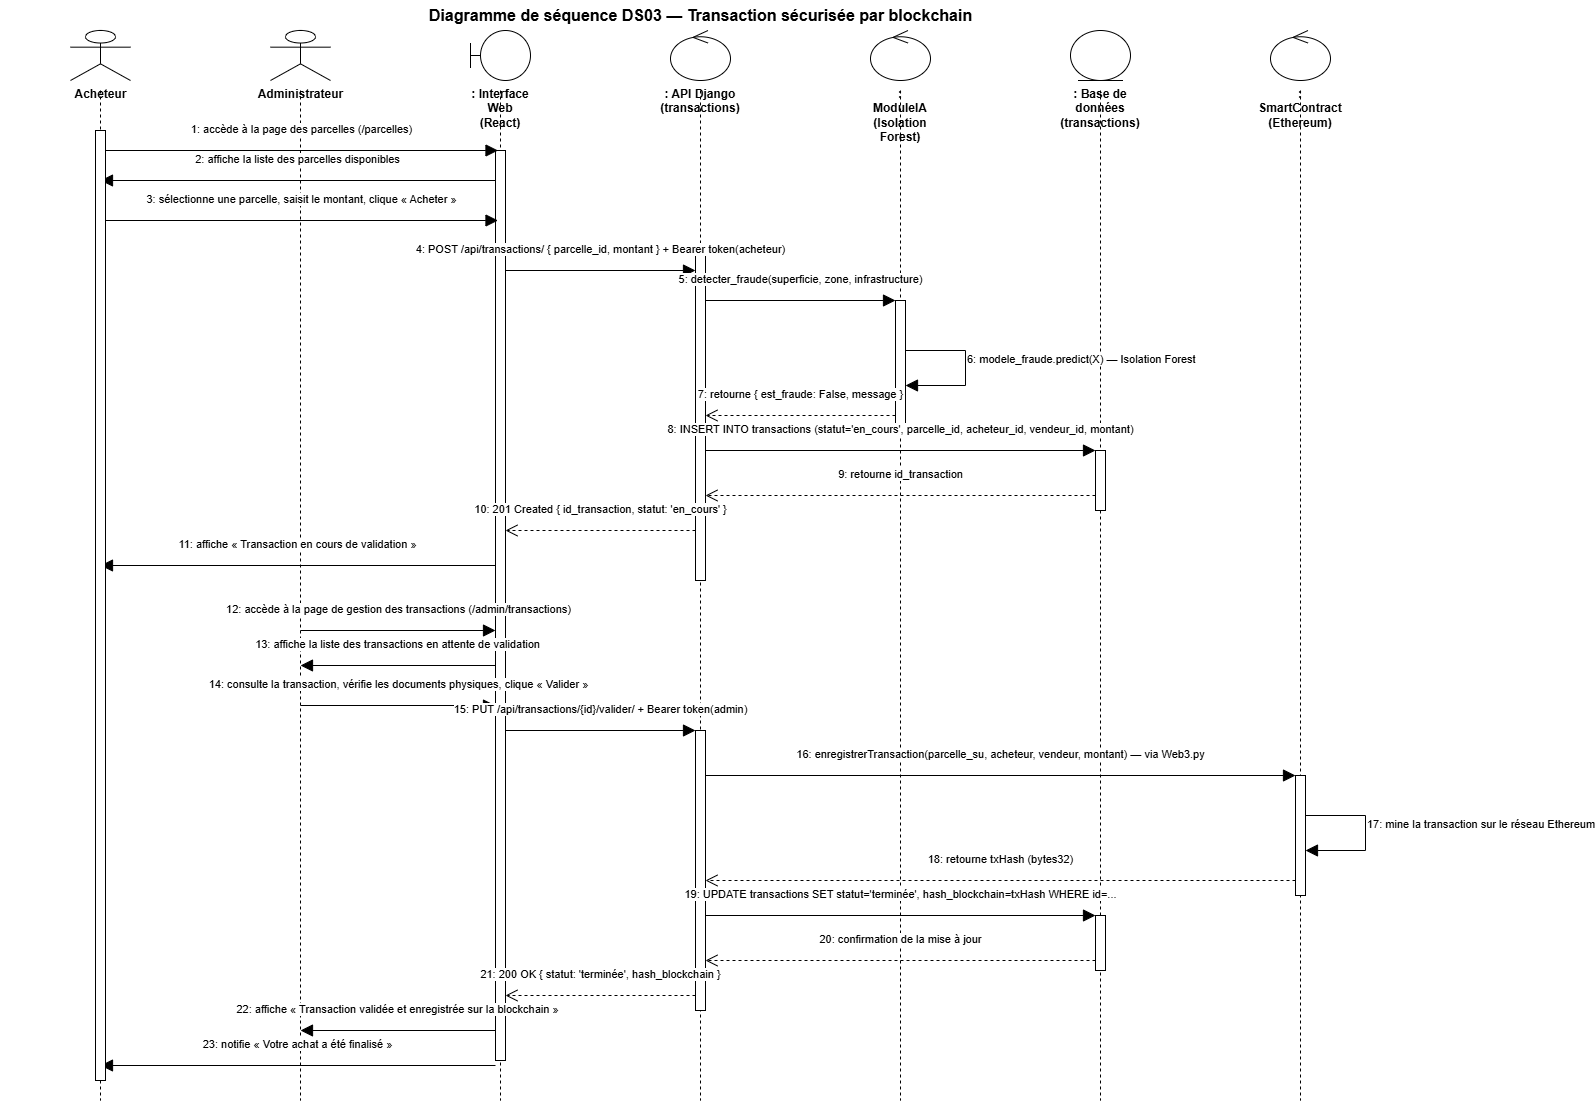

The diagram above was exported from draw.io. Its source (the exported page's mxGraphModel, read from the mxfile embedded in the PNG):
<mxGraphModel dx="760" dy="509" grid="1" gridSize="10" guides="1" tooltips="1" connect="1" arrows="1" fold="1" page="1" pageScale="1" pageWidth="850" pageHeight="1100" math="0" shadow="0">
  <root>
    <mxCell id="0" />
    <mxCell id="1" parent="0" />
    <mxCell id="titre" parent="1" style="text;align=center;verticalAlign=middle;fontStyle=1;fontSize=16;html=1;" value="Diagramme de séquence DS03 — Transaction sécurisée par blockchain" vertex="1">
      <mxGeometry height="30" width="1400" x="20" as="geometry" />
    </mxCell>
    <mxCell id="ll_ach_icon" parent="1" style="shape=umlActor;verticalLabelPosition=bottom;verticalAlign=top;html=1;outlineConnect=0;fontStyle=1;fontSize=12;" value="Acheteur" vertex="1">
      <mxGeometry height="50" width="60" x="90" y="30" as="geometry" />
    </mxCell>
    <mxCell id="ll_ach_line" edge="1" parent="1" style="html=1;endArrow=none;dashed=1;strokeColor=#000000;" value="">
      <mxGeometry relative="1" as="geometry">
        <mxPoint x="120" y="90" as="sourcePoint" />
        <mxPoint x="120" y="1100" as="targetPoint" />
      </mxGeometry>
    </mxCell>
    <mxCell id="ll_adm_icon" parent="1" style="shape=umlActor;verticalLabelPosition=bottom;verticalAlign=top;html=1;outlineConnect=0;fontStyle=1;fontSize=12;" value="Administrateur" vertex="1">
      <mxGeometry height="50" width="60" x="290" y="30" as="geometry" />
    </mxCell>
    <mxCell id="ll_adm_line" edge="1" parent="1" style="html=1;endArrow=none;dashed=1;strokeColor=#000000;" value="">
      <mxGeometry relative="1" as="geometry">
        <mxPoint x="320" y="90" as="sourcePoint" />
        <mxPoint x="320" y="1100" as="targetPoint" />
      </mxGeometry>
    </mxCell>
    <mxCell id="ll_front_icon" parent="1" style="shape=umlBoundary;whiteSpace=wrap;html=1;verticalLabelPosition=bottom;verticalAlign=top;fontStyle=1;fontSize=12;" value=": Interface Web (React)" vertex="1">
      <mxGeometry height="50" width="60" x="490" y="30" as="geometry" />
    </mxCell>
    <mxCell id="ll_front_line" edge="1" parent="1" style="html=1;endArrow=none;dashed=1;strokeColor=#000000;" value="">
      <mxGeometry relative="1" as="geometry">
        <mxPoint x="520" y="90" as="sourcePoint" />
        <mxPoint x="520" y="1100" as="targetPoint" />
      </mxGeometry>
    </mxCell>
    <mxCell id="ll_api_icon" parent="1" style="shape=umlControl;whiteSpace=wrap;html=1;verticalLabelPosition=bottom;verticalAlign=top;fontStyle=1;fontSize=12;" value=": API Django (transactions)" vertex="1">
      <mxGeometry height="50" width="60" x="690" y="30" as="geometry" />
    </mxCell>
    <mxCell id="ll_api_line" edge="1" parent="1" style="html=1;endArrow=none;dashed=1;strokeColor=#000000;" value="">
      <mxGeometry relative="1" as="geometry">
        <mxPoint x="720" y="90" as="sourcePoint" />
        <mxPoint x="720" y="1100" as="targetPoint" />
      </mxGeometry>
    </mxCell>
    <mxCell id="ll_ia_icon" parent="1" style="shape=umlControl;whiteSpace=wrap;html=1;verticalLabelPosition=bottom;verticalAlign=top;fontStyle=1;fontSize=12;" value=": ModuleIA (Isolation Forest)" vertex="1">
      <mxGeometry height="50" width="60" x="890" y="30" as="geometry" />
    </mxCell>
    <mxCell id="ll_ia_line" edge="1" parent="1" style="html=1;endArrow=none;dashed=1;strokeColor=#000000;" value="">
      <mxGeometry relative="1" as="geometry">
        <mxPoint x="920" y="90" as="sourcePoint" />
        <mxPoint x="920" y="1100" as="targetPoint" />
      </mxGeometry>
    </mxCell>
    <mxCell id="ll_bdd_icon" parent="1" style="shape=umlEntity;whiteSpace=wrap;html=1;verticalLabelPosition=bottom;verticalAlign=top;fontStyle=1;fontSize=12;" value=": Base de données (transactions)" vertex="1">
      <mxGeometry height="50" width="60" x="1090" y="30" as="geometry" />
    </mxCell>
    <mxCell id="ll_bdd_line" edge="1" parent="1" style="html=1;endArrow=none;dashed=1;strokeColor=#000000;" value="">
      <mxGeometry relative="1" as="geometry">
        <mxPoint x="1120" y="90" as="sourcePoint" />
        <mxPoint x="1120" y="1100" as="targetPoint" />
      </mxGeometry>
    </mxCell>
    <mxCell id="ll_sc_icon" parent="1" style="shape=umlControl;whiteSpace=wrap;html=1;verticalLabelPosition=bottom;verticalAlign=top;fontStyle=1;fontSize=12;" value=": SmartContract (Ethereum)" vertex="1">
      <mxGeometry height="50" width="60" x="1290" y="30" as="geometry" />
    </mxCell>
    <mxCell id="ll_sc_line" edge="1" parent="1" style="html=1;endArrow=none;dashed=1;strokeColor=#000000;" value="">
      <mxGeometry relative="1" as="geometry">
        <mxPoint x="1320" y="90" as="sourcePoint" />
        <mxPoint x="1320" y="1100" as="targetPoint" />
      </mxGeometry>
    </mxCell>
    <mxCell id="phase1" parent="1" style="rounded=0;whiteSpace=wrap;html=1;fillColor=#f5f5f5;strokeColor=#666666;fontStyle=1;fontSize=12;align=left;spacingLeft=10;verticalAlign=middle;" value="PHASE 1 — Création de la transaction par l'acheteur">
      <mxGeometry height="22" width="900" x="20" y="70" as="geometry" />
    </mxCell>
    <mxCell id="phase2" parent="1" style="rounded=0;whiteSpace=wrap;html=1;fillColor=#f5f5f5;strokeColor=#666666;fontStyle=1;fontSize=12;align=left;spacingLeft=10;verticalAlign=middle;" value="PHASE 2 — Validation par l'administrateur et enregistrement sur la blockchain">
      <mxGeometry height="22" width="900" x="20" y="585" as="geometry" />
    </mxCell>
    <mxCell id="act_front" parent="1" style="html=1;whiteSpace=wrap;fillColor=#ffffff;strokeColor=#000000;" value="" vertex="1">
      <mxGeometry height="910" width="10" x="515" y="150" as="geometry" />
    </mxCell>
    <mxCell id="act_api1" parent="1" style="html=1;whiteSpace=wrap;fillColor=#ffffff;strokeColor=#000000;" value="" vertex="1">
      <mxGeometry height="330" width="10" x="715" y="250" as="geometry" />
    </mxCell>
    <mxCell id="act_api2" parent="1" style="html=1;whiteSpace=wrap;fillColor=#ffffff;strokeColor=#000000;" value="" vertex="1">
      <mxGeometry height="280" width="10" x="715" y="730" as="geometry" />
    </mxCell>
    <mxCell id="act_ia" parent="1" style="html=1;whiteSpace=wrap;fillColor=#ffffff;strokeColor=#000000;" value="" vertex="1">
      <mxGeometry height="130" width="10" x="915" y="300" as="geometry" />
    </mxCell>
    <mxCell id="act_bdd1" parent="1" style="html=1;whiteSpace=wrap;fillColor=#ffffff;strokeColor=#000000;" value="" vertex="1">
      <mxGeometry height="60" width="10" x="1115" y="450" as="geometry" />
    </mxCell>
    <mxCell id="act_bdd2" parent="1" style="html=1;whiteSpace=wrap;fillColor=#ffffff;strokeColor=#000000;" value="" vertex="1">
      <mxGeometry height="55" width="10" x="1115" y="915" as="geometry" />
    </mxCell>
    <mxCell id="act_sc" parent="1" style="html=1;whiteSpace=wrap;fillColor=#ffffff;strokeColor=#000000;" value="" vertex="1">
      <mxGeometry height="120" width="10" x="1315" y="775" as="geometry" />
    </mxCell>
    <mxCell id="m1" edge="1" parent="1" style="html=1;endArrow=block;endFill=1;endSize=10;strokeColor=#000000;fontSize=11;align=center;verticalAlign=bottom;labelBackgroundColor=#ffffff;" value="1: accède à la page des parcelles (/parcelles)">
      <mxGeometry relative="1" as="geometry">
        <mxPoint y="-12" as="offset" />
        <mxPoint x="122.5" y="150" as="sourcePoint" />
        <mxPoint x="517.5" y="150" as="targetPoint" />
      </mxGeometry>
    </mxCell>
    <mxCell id="m2" edge="1" parent="1" style="html=1;endArrow=block;endFill=1;endSize=10;strokeColor=#000000;fontSize=11;align=center;verticalAlign=bottom;labelBackgroundColor=#ffffff;" value="2: affiche la liste des parcelles disponibles">
      <mxGeometry relative="1" as="geometry">
        <mxPoint y="-12" as="offset" />
        <mxPoint x="515" y="180" as="sourcePoint" />
        <mxPoint x="120" y="180" as="targetPoint" />
      </mxGeometry>
    </mxCell>
    <mxCell id="m3" edge="1" parent="1" style="html=1;endArrow=block;endFill=1;endSize=10;strokeColor=#000000;fontSize=11;align=center;verticalAlign=bottom;labelBackgroundColor=#ffffff;" value="3: sélectionne une parcelle, saisit le montant, clique « Acheter »">
      <mxGeometry relative="1" as="geometry">
        <mxPoint y="-12" as="offset" />
        <mxPoint x="122.5" y="220" as="sourcePoint" />
        <mxPoint x="517.5" y="220" as="targetPoint" />
      </mxGeometry>
    </mxCell>
    <mxCell id="m4" edge="1" parent="1" style="html=1;endArrow=block;endFill=1;endSize=10;strokeColor=#000000;fontSize=11;align=center;verticalAlign=bottom;labelBackgroundColor=#ffffff;" value="4: POST /api/transactions/ { parcelle_id, montant } + Bearer token(acheteur)">
      <mxGeometry relative="1" as="geometry">
        <mxPoint y="-12" as="offset" />
        <mxPoint x="525" y="270" as="sourcePoint" />
        <mxPoint x="715" y="270" as="targetPoint" />
      </mxGeometry>
    </mxCell>
    <mxCell id="m5" edge="1" parent="1" style="html=1;endArrow=block;endFill=1;endSize=10;strokeColor=#000000;fontSize=11;align=center;verticalAlign=bottom;labelBackgroundColor=#ffffff;" value="5: detecter_fraude(superficie, zone, infrastructure)">
      <mxGeometry relative="1" as="geometry">
        <mxPoint y="-12" as="offset" />
        <mxPoint x="725" y="300" as="sourcePoint" />
        <mxPoint x="915" y="300" as="targetPoint" />
      </mxGeometry>
    </mxCell>
    <mxCell id="m6" edge="1" parent="1" style="html=1;endArrow=block;endFill=1;endSize=10;strokeColor=#000000;fontSize=11;align=left;verticalAlign=bottom;labelBackgroundColor=#ffffff;rounded=0;" value="6: modele_fraude.predict(X) — Isolation Forest">
      <mxGeometry relative="1" as="geometry">
        <Array as="points">
          <mxPoint x="985" y="350" />
          <mxPoint x="985" y="385" />
        </Array>
        <mxPoint x="925" y="350" as="sourcePoint" />
        <mxPoint x="925" y="385" as="targetPoint" />
      </mxGeometry>
    </mxCell>
    <mxCell id="m7" edge="1" parent="1" style="html=1;endArrow=open;endFill=0;endSize=10;dashed=1;strokeColor=#000000;fontSize=11;align=center;verticalAlign=bottom;labelBackgroundColor=#ffffff;" value="7: retourne { est_fraude: False, message }">
      <mxGeometry relative="1" as="geometry">
        <mxPoint y="-12" as="offset" />
        <mxPoint x="915" y="415" as="sourcePoint" />
        <mxPoint x="725" y="415" as="targetPoint" />
      </mxGeometry>
    </mxCell>
    <mxCell id="m8" edge="1" parent="1" style="html=1;endArrow=block;endFill=1;endSize=10;strokeColor=#000000;fontSize=11;align=center;verticalAlign=bottom;labelBackgroundColor=#ffffff;" value="8: INSERT INTO transactions (statut='en_cours', parcelle_id, acheteur_id, vendeur_id, montant)">
      <mxGeometry relative="1" as="geometry">
        <mxPoint y="-12" as="offset" />
        <mxPoint x="725" y="450" as="sourcePoint" />
        <mxPoint x="1115" y="450" as="targetPoint" />
      </mxGeometry>
    </mxCell>
    <mxCell id="m9" edge="1" parent="1" style="html=1;endArrow=open;endFill=0;endSize=10;dashed=1;strokeColor=#000000;fontSize=11;align=center;verticalAlign=bottom;labelBackgroundColor=#ffffff;" value="9: retourne id_transaction">
      <mxGeometry relative="1" as="geometry">
        <mxPoint y="-12" as="offset" />
        <mxPoint x="1115" y="495" as="sourcePoint" />
        <mxPoint x="725" y="495" as="targetPoint" />
      </mxGeometry>
    </mxCell>
    <mxCell id="m10" edge="1" parent="1" style="html=1;endArrow=open;endFill=0;endSize=10;dashed=1;strokeColor=#000000;fontSize=11;align=center;verticalAlign=bottom;labelBackgroundColor=#ffffff;" value="10: 201 Created { id_transaction, statut: 'en_cours' }">
      <mxGeometry relative="1" as="geometry">
        <mxPoint y="-12" as="offset" />
        <mxPoint x="715" y="530" as="sourcePoint" />
        <mxPoint x="525" y="530" as="targetPoint" />
      </mxGeometry>
    </mxCell>
    <mxCell id="m11" edge="1" parent="1" style="html=1;endArrow=block;endFill=1;endSize=10;strokeColor=#000000;fontSize=11;align=center;verticalAlign=bottom;labelBackgroundColor=#ffffff;" value="11: affiche « Transaction en cours de validation »">
      <mxGeometry relative="1" as="geometry">
        <mxPoint y="-12" as="offset" />
        <mxPoint x="515" y="565" as="sourcePoint" />
        <mxPoint x="120" y="565" as="targetPoint" />
      </mxGeometry>
    </mxCell>
    <mxCell id="m12" edge="1" parent="1" style="html=1;endArrow=block;endFill=1;endSize=10;strokeColor=#000000;fontSize=11;align=center;verticalAlign=bottom;labelBackgroundColor=#ffffff;" value="12: accède à la page de gestion des transactions (/admin/transactions)">
      <mxGeometry relative="1" as="geometry">
        <mxPoint y="-12" as="offset" />
        <mxPoint x="320" y="630" as="sourcePoint" />
        <mxPoint x="515" y="630" as="targetPoint" />
      </mxGeometry>
    </mxCell>
    <mxCell id="m13" edge="1" parent="1" style="html=1;endArrow=block;endFill=1;endSize=10;strokeColor=#000000;fontSize=11;align=center;verticalAlign=bottom;labelBackgroundColor=#ffffff;" value="13: affiche la liste des transactions en attente de validation">
      <mxGeometry relative="1" as="geometry">
        <mxPoint y="-12" as="offset" />
        <mxPoint x="515" y="665" as="sourcePoint" />
        <mxPoint x="320" y="665" as="targetPoint" />
      </mxGeometry>
    </mxCell>
    <mxCell id="m14" edge="1" parent="1" style="html=1;endArrow=block;endFill=1;endSize=10;strokeColor=#000000;fontSize=11;align=center;verticalAlign=bottom;labelBackgroundColor=#ffffff;" value="14: consulte la transaction, vérifie les documents physiques, clique « Valider »">
      <mxGeometry relative="1" as="geometry">
        <mxPoint y="-12" as="offset" />
        <mxPoint x="320" y="705" as="sourcePoint" />
        <mxPoint x="515" y="705" as="targetPoint" />
      </mxGeometry>
    </mxCell>
    <mxCell id="m15" edge="1" parent="1" style="html=1;endArrow=block;endFill=1;endSize=10;strokeColor=#000000;fontSize=11;align=center;verticalAlign=bottom;labelBackgroundColor=#ffffff;" value="15: PUT /api/transactions/{id}/valider/ + Bearer token(admin)">
      <mxGeometry relative="1" as="geometry">
        <mxPoint y="-12" as="offset" />
        <mxPoint x="525" y="730" as="sourcePoint" />
        <mxPoint x="715" y="730" as="targetPoint" />
      </mxGeometry>
    </mxCell>
    <mxCell id="m16" edge="1" parent="1" style="html=1;endArrow=block;endFill=1;endSize=10;strokeColor=#000000;fontSize=11;align=center;verticalAlign=bottom;labelBackgroundColor=#ffffff;" value="16: enregistrerTransaction(parcelle_su, acheteur, vendeur, montant) — via Web3.py">
      <mxGeometry relative="1" as="geometry">
        <mxPoint y="-12" as="offset" />
        <mxPoint x="725" y="775" as="sourcePoint" />
        <mxPoint x="1315" y="775" as="targetPoint" />
      </mxGeometry>
    </mxCell>
    <mxCell id="m17" edge="1" parent="1" style="html=1;endArrow=block;endFill=1;endSize=10;strokeColor=#000000;fontSize=11;align=left;verticalAlign=bottom;labelBackgroundColor=#ffffff;rounded=0;" value="17: mine la transaction sur le réseau Ethereum">
      <mxGeometry relative="1" as="geometry">
        <Array as="points">
          <mxPoint x="1385" y="815" />
          <mxPoint x="1385" y="850" />
        </Array>
        <mxPoint x="1325" y="815" as="sourcePoint" />
        <mxPoint x="1325" y="850" as="targetPoint" />
      </mxGeometry>
    </mxCell>
    <mxCell id="m18" edge="1" parent="1" style="html=1;endArrow=open;endFill=0;endSize=10;dashed=1;strokeColor=#000000;fontSize=11;align=center;verticalAlign=bottom;labelBackgroundColor=#ffffff;" value="18: retourne txHash (bytes32)">
      <mxGeometry relative="1" as="geometry">
        <mxPoint y="-12" as="offset" />
        <mxPoint x="1315" y="880" as="sourcePoint" />
        <mxPoint x="725" y="880" as="targetPoint" />
      </mxGeometry>
    </mxCell>
    <mxCell id="m19" edge="1" parent="1" style="html=1;endArrow=block;endFill=1;endSize=10;strokeColor=#000000;fontSize=11;align=center;verticalAlign=bottom;labelBackgroundColor=#ffffff;" value="19: UPDATE transactions SET statut='terminée', hash_blockchain=txHash WHERE id=...">
      <mxGeometry relative="1" as="geometry">
        <mxPoint y="-12" as="offset" />
        <mxPoint x="725" y="915" as="sourcePoint" />
        <mxPoint x="1115" y="915" as="targetPoint" />
      </mxGeometry>
    </mxCell>
    <mxCell id="m20" edge="1" parent="1" style="html=1;endArrow=open;endFill=0;endSize=10;dashed=1;strokeColor=#000000;fontSize=11;align=center;verticalAlign=bottom;labelBackgroundColor=#ffffff;" value="20: confirmation de la mise à jour">
      <mxGeometry relative="1" as="geometry">
        <mxPoint y="-12" as="offset" />
        <mxPoint x="1115" y="960" as="sourcePoint" />
        <mxPoint x="725" y="960" as="targetPoint" />
      </mxGeometry>
    </mxCell>
    <mxCell id="m21" edge="1" parent="1" style="html=1;endArrow=open;endFill=0;endSize=10;dashed=1;strokeColor=#000000;fontSize=11;align=center;verticalAlign=bottom;labelBackgroundColor=#ffffff;" value="21: 200 OK { statut: 'terminée', hash_blockchain }">
      <mxGeometry relative="1" as="geometry">
        <mxPoint y="-12" as="offset" />
        <mxPoint x="715" y="995" as="sourcePoint" />
        <mxPoint x="525" y="995" as="targetPoint" />
      </mxGeometry>
    </mxCell>
    <mxCell id="m22" edge="1" parent="1" style="html=1;endArrow=block;endFill=1;endSize=10;strokeColor=#000000;fontSize=11;align=center;verticalAlign=bottom;labelBackgroundColor=#ffffff;" value="22: affiche « Transaction validée et enregistrée sur la blockchain »">
      <mxGeometry relative="1" as="geometry">
        <mxPoint y="-12" as="offset" />
        <mxPoint x="515" y="1030" as="sourcePoint" />
        <mxPoint x="320" y="1030" as="targetPoint" />
      </mxGeometry>
    </mxCell>
    <mxCell id="m23" edge="1" parent="1" style="html=1;endArrow=block;endFill=1;endSize=10;strokeColor=#000000;fontSize=11;align=center;verticalAlign=bottom;labelBackgroundColor=#ffffff;" value="23: notifie « Votre achat a été finalisé »">
      <mxGeometry relative="1" as="geometry">
        <mxPoint y="-12" as="offset" />
        <mxPoint x="515" y="1065" as="sourcePoint" />
        <mxPoint x="120" y="1065" as="targetPoint" />
      </mxGeometry>
    </mxCell>
    <mxCell id="XfoiGGJmsOVyOnMn01J7-1" parent="1" style="html=1;points=[[0,0,0,0,5],[0,1,0,0,-5],[1,0,0,0,5],[1,1,0,0,-5]];perimeter=orthogonalPerimeter;outlineConnect=0;targetShapes=umlLifeline;portConstraint=eastwest;newEdgeStyle={&quot;curved&quot;:0,&quot;rounded&quot;:0};" value="" vertex="1">
      <mxGeometry height="950" width="10" x="115" y="130" as="geometry" />
    </mxCell>
  </root>
</mxGraphModel>